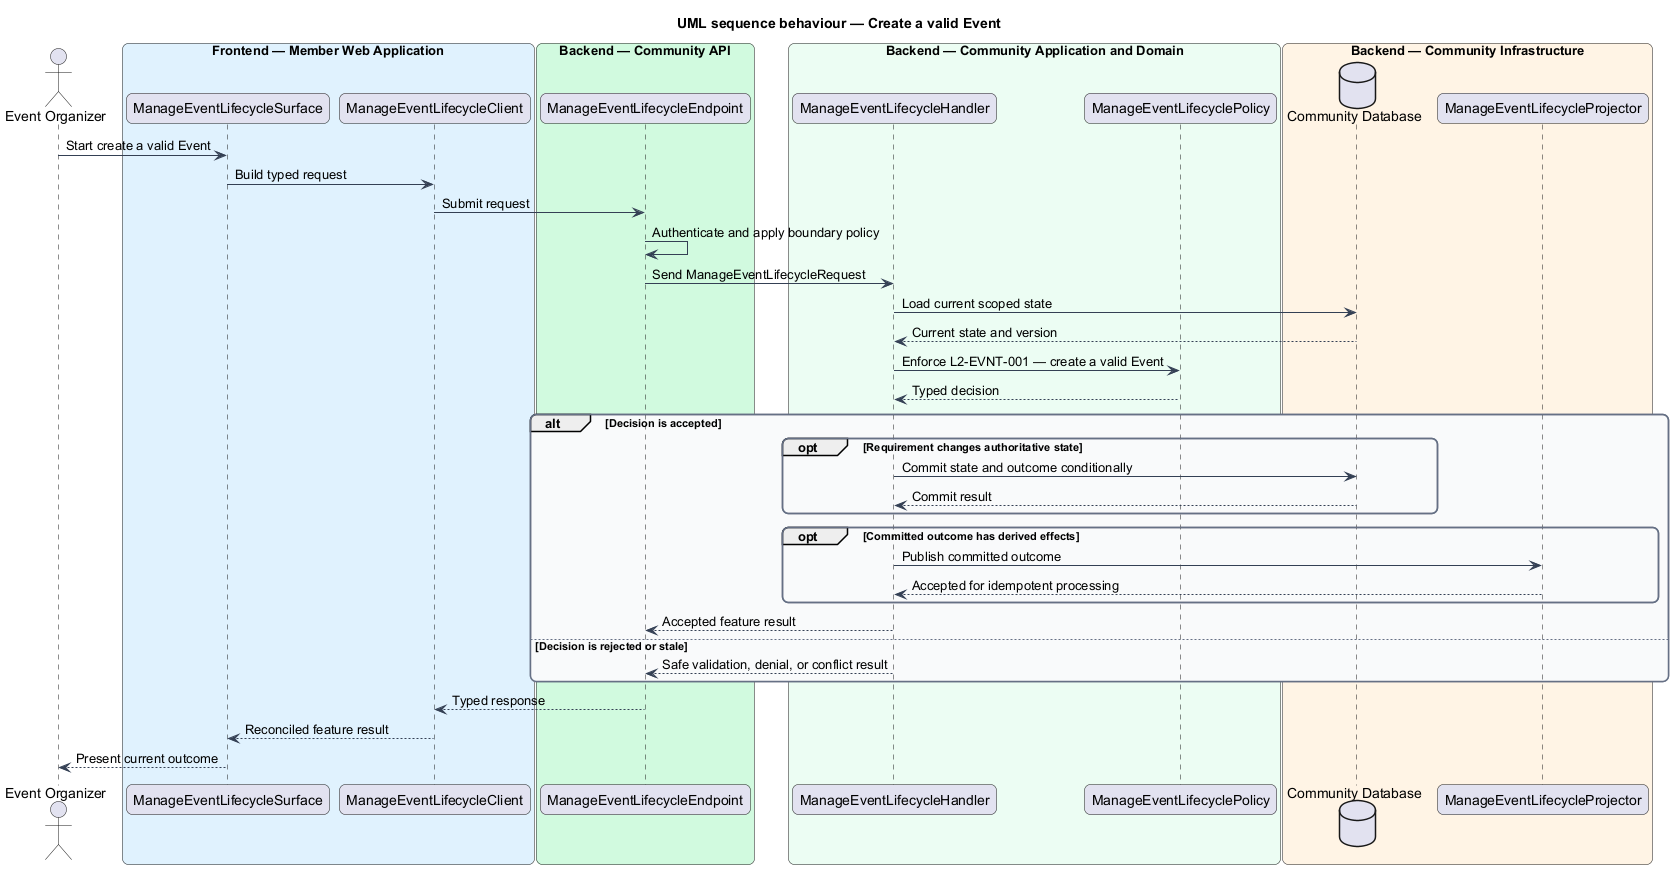

The diagram above was rendered by PlantUML. Its source (embedded in the PNG):
@startuml
title UML sequence behaviour — Create a valid Event
skinparam backgroundColor #FFFFFF
skinparam shadowing false
skinparam roundcorner 12
skinparam defaultFontName Arial
skinparam ArrowColor #344054
skinparam rectangle {
  BorderColor #344054
  FontColor #101828
}
skinparam package {
  BorderColor #667085
  FontColor #101828
  BackgroundColor #F9FAFB
}
actor "Event Organizer" as actor
box "Frontend — Member Web Application" #E0F2FE
  participant "ManageEventLifecycleSurface" as surface
  participant "ManageEventLifecycleClient" as client
end box
box "Backend — Community API" #D1FADF
  participant "ManageEventLifecycleEndpoint" as endpoint
end box
box "Backend — Community Application and Domain" #ECFDF3
  participant "ManageEventLifecycleHandler" as handler
  participant "ManageEventLifecyclePolicy" as policy
end box
box "Backend — Community Infrastructure" #FFF4E5
  database "Community Database" as store
  participant "ManageEventLifecycleProjector" as projector
end box

actor -> surface : Start create a valid Event
surface -> client : Build typed request
client -> endpoint : Submit request
endpoint -> endpoint : Authenticate and apply boundary policy
endpoint -> handler : Send ManageEventLifecycleRequest
handler -> store : Load current scoped state
store --> handler : Current state and version
handler -> policy : Enforce L2-EVNT-001 — create a valid Event
policy --> handler : Typed decision
alt Decision is accepted
  opt Requirement changes authoritative state
    handler -> store : Commit state and outcome conditionally
    store --> handler : Commit result
  end
  opt Committed outcome has derived effects
    handler -> projector : Publish committed outcome
    projector --> handler : Accepted for idempotent processing
  end
  handler --> endpoint : Accepted feature result
else Decision is rejected or stale
  handler --> endpoint : Safe validation, denial, or conflict result
end
endpoint --> client : Typed response
client --> surface : Reconciled feature result
surface --> actor : Present current outcome
@enduml